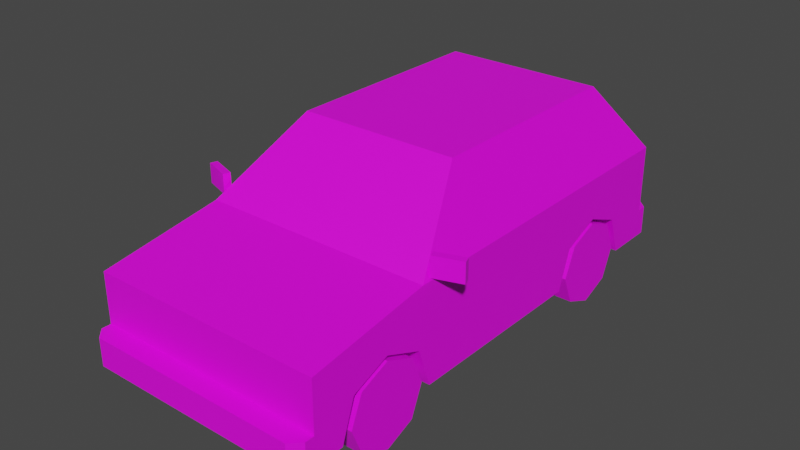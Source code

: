 # Source: Veh_Coupe_02_Red.blend  (saved by Blender 2.90.8; exported with 4.5.12 LTS)
import bpy
from mathutils import Matrix  # noqa: F401  (used for matrix-valued properties, if any)

bpy.ops.wm.read_factory_settings(use_empty=True)
scene = bpy.context.scene
scene.name = 'Scene'

# ---- collections
col_collection = bpy.data.collections.new('Collection'); scene.collection.children.link(col_collection)

# ---- images (referenced by path relative to the original .blend; pixels are not part of the script)
import os
ASSET_DIR = os.environ.get("B2B_ASSET_DIR", "")  # directory of the original .blend (textures are referenced by path, not embedded)
HERE = os.path.dirname(os.path.abspath(__file__))  # packed textures are extracted next to this script under _unpacked/

def load_image(name, relpath, width, height, colorspace="sRGB"):
    """Load a texture the original file referenced (path relative to the .blend, or extracted next to this script)."""
    p = next((c for c in (os.path.join(HERE, relpath), os.path.join(ASSET_DIR, relpath)) if relpath and os.path.exists(c)), "")
    if p:
        img = bpy.data.images.load(p, check_existing=True)
        img.name = name
    else:  # same state as the original file: an image datablock whose file is absent (Cycles renders it pink)
        img = bpy.data.images.new(name, width, height)
        img.source = "FILE"
        img.filepath = "//" + (relpath or name)
    img.colorspace_settings.name = colorspace
    return img
img_city_vehicles_pallete_png = load_image('city_vehicles_pallete.png', 'city_vehicles_pallete.png', 1024, 1024, 'sRGB')

# ---- materials (node trees are filled in below, after node groups)
mat_material = bpy.data.materials.new('Material')
mat_material.use_transparent_shadow = False

# ---- material node trees
mat_material.use_nodes = True; mat_material.node_tree.nodes.clear()
_N = mat_material.node_tree.nodes; _L = mat_material.node_tree.links
n0 = _N.new('ShaderNodeBsdfPrincipled'); n0.name = 'Principled BSDF'; n0.location = (10, 300)
n0.distribution = 'GGX'
n0.subsurface_method = 'BURLEY'
n0.inputs[3].default_value = 1.45
n0.inputs[27].default_value = (0.0, 0.0, 0.0, 1.0)
n0.inputs[28].default_value = 1.0
n1 = _N.new('ShaderNodeOutputMaterial'); n1.name = 'Material Output'; n1.location = (300, 300)
n2 = _N.new('ShaderNodeTexImage'); n2.name = 'Image Texture'; n2.location = (-333, 80)
n2.image = img_city_vehicles_pallete_png
n2.interpolation = 'Closest'
_L.new(n0.outputs[0], n1.inputs[0])
_L.new(n2.outputs[0], n0.inputs[0])
n1.is_active_output = True

# ---- world
world_world = bpy.data.worlds.new('World'); scene.world = world_world
world_world.use_nodes = True; world_world.node_tree.nodes.clear()
_N = world_world.node_tree.nodes; _L = world_world.node_tree.links
n0 = _N.new('ShaderNodeOutputWorld'); n0.name = 'World Output'; n0.location = (300, 300)
n1 = _N.new('ShaderNodeBackground'); n1.name = 'Background'; n1.location = (10, 300)
n1.inputs[0].default_value = (0.05088, 0.05088, 0.05088, 1.0)
_L.new(n1.outputs[0], n0.inputs[0])
n0.is_active_output = True
world_world.color = (0.05088, 0.05088, 0.05088)
world_world.use_sun_shadow = False
world_world.sun_shadow_jitter_overblur = 0.0

# ---- meshes
me_plane = bpy.data.meshes.new('Plane')
me_plane.from_pydata([(0.2811, 0.1953, 0.2872), (0.2811, 0.3451, 0.3475), (0.2811, 0.495, 0.2872), (0.311, -0.9679, 0.2872), (0.311, -0.8181, 0.3475), (0.311, -0.6683, 0.2872), (0.4594, -1.136, 0.4388), (0.4594, -1.136, 0.1325), (0.4463, 0.5235, 0.5382), (0.4594, 0.7118, 0.1325), (0.4463, -0.5819, 0.5373), (0.3307, -0.3204, 0.7563), (0.3307, 0.366, 0.7564), (0.4463, 0.03439, 0.5377), (0.3307, 0.03992, 0.7563), (0.4594, -1.136, 0.2413), (0.4594, -0.6683, 0.2872), (0.4594, -0.9679, 0.2872), (0.4594, -0.8181, 0.3475), (0.4594, -1.021, 0.1325), (0.311, -1.021, 0.1325), (0.4594, -0.615, 0.1325), (0.311, -0.615, 0.1325), (0.311, -0.8181, 0.1325), (0.4594, 0.495, 0.2872), (0.4594, 0.1953, 0.2872), (0.4594, 0.3451, 0.3475), (0.2811, 0.142, 0.1325), (0.4594, 0.142, 0.1325), (0.2811, 0.5483, 0.1325), (0.4594, 0.5483, 0.1325), (0.2811, 0.3451, 0.1325), (0.3093, -1.136, 0.3778), (0.3621, -1.136, 0.4135), (0.4198, -1.136, 0.3778), (0.4185, -1.136, 0.329), (0.3621, -1.136, 0.294), (0.3093, -1.136, 0.329), (0.1283, -1.136, 0.4135), (0.02867, -1.136, 0.3589), (0.4202, -1.212, 0.2413), (0.4594, -1.173, 0.2413), (0.4594, -1.173, 0.1325), (0.4202, -1.212, 0.1325), (0.06195, -1.212, 0.2206), (0.06195, -1.212, 0.1539), (0.2975, -0.3531, 0.7631), (0.4204, -0.6308, 0.5305), (0.3307, 0.09594, 0.7564), (0.4463, 0.0904, 0.5378), (0.3976, 0.6691, 0.5726), (0.2992, 0.5349, 0.7584), (0.4594, 0.06177, 0.513), (0.3176, 0.06855, 0.7811), (0.3176, -0.3316, 0.7811), (0.4594, -0.6522, 0.5125), (0.4594, 0.7118, 0.5135), (0.3176, 0.5185, 0.7811), (0.4594, 0.7118, 0.2454), (0.4145, 0.794, 0.1325), (0.4594, 0.7491, 0.1325), (0.4594, 0.7491, 0.2454), (0.4145, 0.794, 0.2454), (0.07335, 0.7118, 0.4466), (0.07335, 0.7118, 0.366), (0.4594, 0.7118, 0.352), (0.4594, 0.7118, 0.4577), (0.3809, 0.7118, 0.4577), (0.3343, 0.7118, 0.4056), (0.3343, 0.7118, 0.352), (0.4594, 0.7118, 0.3744), (0.3343, 0.7118, 0.3744), (-0.2811, 0.1953, 0.2872), (-0.2811, 0.3451, 0.3475), (-0.2811, 0.495, 0.2872), (-0.311, -0.9679, 0.2872), (-0.311, -0.8181, 0.3475), (-0.311, -0.6683, 0.2872), (-0.4594, -1.136, 0.4388), (-0.4594, -1.136, 0.1325), (-0.4463, 0.5235, 0.5382), (-0.4594, 0.7118, 0.1325), (-0.4463, -0.5819, 0.5373), (-0.3307, -0.3204, 0.7563), (-0.3307, 0.366, 0.7564), (0.0, -1.136, 0.4388), (0.0, -1.136, 0.1325), (0.0, 0.7118, 0.5135), (0.0, 0.7118, 0.1325), (0.0, -0.6522, 0.5125), (0.0, -0.3316, 0.7811), (0.0, 0.5185, 0.7811), (-0.4463, 0.03439, 0.5377), (-0.3307, 0.03992, 0.7563), (0.0, -1.136, 0.2413), (-0.4594, -1.136, 0.2413), (-0.4594, -0.6683, 0.2872), (-0.4594, -0.9679, 0.2872), (-0.4594, -0.8181, 0.3475), (-0.4594, -1.021, 0.1325), (-0.311, -1.021, 0.1325), (-0.4594, -0.615, 0.1325), (-0.311, -0.615, 0.1325), (-0.311, -0.8181, 0.1325), (-0.4594, 0.495, 0.2872), (-0.4594, 0.1953, 0.2872), (-0.4594, 0.3451, 0.3475), (-0.2811, 0.142, 0.1325), (-0.4594, 0.142, 0.1325), (-0.2811, 0.5483, 0.1325), (-0.4594, 0.5483, 0.1325), (-0.2811, 0.3451, 0.1325), (0.0, -1.212, 0.2413), (0.0, -1.212, 0.1325), (-0.3093, -1.136, 0.3778), (-0.3621, -1.136, 0.4135), (-0.4198, -1.136, 0.3778), (-0.4185, -1.136, 0.329), (-0.3621, -1.136, 0.294), (-0.3093, -1.136, 0.329), (0.0, -1.136, 0.294), (0.0, -1.136, 0.4135), (-0.1283, -1.136, 0.4135), (0.0, -1.136, 0.39), (0.0, -1.136, 0.3278), (-0.02867, -1.136, 0.3589), (-0.4202, -1.212, 0.2413), (-0.4594, -1.173, 0.2413), (-0.4594, -1.173, 0.1325), (-0.4202, -1.212, 0.1325), (-1.953e-10, -1.212, 0.2206), (-1.953e-10, -1.212, 0.1539), (-0.06195, -1.212, 0.2206), (-0.06195, -1.212, 0.1539), (-0.2975, -0.3531, 0.7631), (-0.4204, -0.6308, 0.5305), (-0.3307, 0.09594, 0.7564), (-0.4463, 0.0904, 0.5378), (-0.3976, 0.6691, 0.5726), (-0.2992, 0.5349, 0.7584), (-0.4594, 0.06177, 0.513), (-0.3176, 0.06855, 0.7811), (-0.3176, -0.3316, 0.7811), (-0.4594, -0.6522, 0.5125), (0.0, -0.3531, 0.7631), (0.0, -0.6308, 0.5305), (-0.4594, 0.7118, 0.5135), (-0.3176, 0.5185, 0.7811), (0.0, 0.7118, 0.2454), (0.0, 0.6691, 0.5726), (0.0, 0.5349, 0.7584), (-0.4594, 0.7118, 0.2454), (0.0, 0.794, 0.1325), (0.0, 0.794, 0.2454), (-0.4145, 0.794, 0.1325), (-0.4594, 0.7491, 0.1325), (-0.4594, 0.7491, 0.2454), (-0.4145, 0.794, 0.2454), (0.0, 0.7118, 0.366), (0.0, 0.7118, 0.4466), (-0.07335, 0.7118, 0.4466), (-0.07335, 0.7118, 0.366), (-0.4594, 0.7118, 0.352), (-0.4594, 0.7118, 0.4577), (-0.4089, 0.7118, 0.4577), (-0.3568, 0.7118, 0.4056), (-0.3568, 0.7118, 0.352), (-0.4594, 0.7118, 0.3744), (-0.3568, 0.7118, 0.3744), (0.456, -0.6155, 0.5215), (0.456, -0.6155, 0.5987), (0.4469, -0.5884, 0.5215), (0.4469, -0.5884, 0.5987), (0.562, -0.5797, 0.5215), (0.562, -0.5797, 0.5987), (0.5528, -0.5527, 0.5215), (0.5528, -0.5527, 0.5987), (-0.456, -0.6155, 0.5215), (-0.456, -0.6155, 0.5987), (-0.4469, -0.5884, 0.5215), (-0.4469, -0.5884, 0.5987), (-0.562, -0.5797, 0.5215), (-0.562, -0.5797, 0.5987), (-0.5528, -0.5527, 0.5215), (-0.5528, -0.5527, 0.5987)], [], [(0, 1, 26, 25), (1, 2, 24, 26), (2, 29, 30, 24), (3, 4, 18, 17), (4, 5, 16, 18), (5, 22, 21, 16), (6, 55, 89, 85), (47, 46, 144, 145), (51, 50, 149, 150), (54, 53, 57, 91, 90), (9, 30, 29, 31, 27, 28, 21, 22, 23, 20, 19, 7, 86, 88), (56, 66, 67, 68, 71, 69, 65, 58, 148, 158, 64, 63, 159, 87), (10, 13, 14, 11), (48, 49, 8, 12), (7, 19, 17, 18, 16, 21, 28, 25, 26, 24, 30, 9, 58, 65, 70, 66, 56, 52, 55, 6, 15), (94, 15, 6, 34, 35, 36, 120), (23, 3, 20), (23, 4, 3), (23, 5, 4), (20, 3, 17, 19), (22, 5, 23), (31, 0, 27), (31, 1, 0), (31, 2, 1), (27, 0, 25, 28), (29, 2, 31), (15, 94, 112, 40, 41), (86, 7, 42, 43, 113), (43, 40, 112, 130, 44, 45, 131, 113), (85, 38, 33, 34, 6), (33, 32, 37, 36, 35, 34), (120, 36, 37, 32, 38, 121, 123, 39, 124), (121, 38, 85), (33, 38, 32), (124, 39, 123), (40, 43, 42, 41), (7, 15, 41, 42), (131, 45, 44, 130), (10, 11, 54, 55), (11, 14, 53, 54), (13, 10, 55, 52), (14, 13, 52, 53), (12, 8, 56, 57), (8, 49, 52, 56), (48, 12, 57, 53), (49, 48, 53, 52), (46, 47, 55, 54), (47, 145, 89, 55), (144, 46, 54, 90), (50, 51, 57, 56), (58, 9, 60, 61), (51, 150, 91, 57), (149, 50, 56, 87), (153, 62, 59, 152), (148, 58, 61, 62, 153), (59, 62, 61, 60), (9, 88, 152, 59, 60), (159, 63, 64, 158), (65, 69, 71, 70), (70, 71, 68, 67, 66), (72, 105, 106, 73), (73, 106, 104, 74), (74, 104, 110, 109), (75, 97, 98, 76), (76, 98, 96, 77), (77, 96, 101, 102), (78, 85, 89, 143), (135, 145, 144, 134), (139, 150, 149, 138), (142, 90, 91, 147, 141), (81, 88, 86, 79, 99, 100, 103, 102, 101, 108, 107, 111, 109, 110), (146, 87, 159, 160, 161, 158, 148, 151, 162, 166, 168, 165, 164, 163), (82, 83, 93, 92), (136, 84, 80, 137), (79, 95, 78, 143, 140, 146, 163, 167, 162, 151, 81, 110, 104, 106, 105, 108, 101, 96, 98, 97, 99), (94, 120, 118, 117, 116, 78, 95), (103, 100, 75), (103, 75, 76), (103, 76, 77), (100, 99, 97, 75), (102, 103, 77), (111, 107, 72), (111, 72, 73), (111, 73, 74), (107, 108, 105, 72), (109, 111, 74), (95, 127, 126, 112, 94), (86, 113, 129, 128, 79), (129, 113, 131, 133, 132, 130, 112, 126), (85, 78, 116, 115, 122), (115, 116, 117, 118, 119, 114), (120, 124, 125, 123, 121, 122, 114, 119, 118), (121, 85, 122), (115, 114, 122), (124, 123, 125), (126, 127, 128, 129), (79, 128, 127, 95), (131, 130, 132, 133), (82, 143, 142, 83), (83, 142, 141, 93), (92, 140, 143, 82), (93, 141, 140, 92), (84, 147, 146, 80), (80, 146, 140, 137), (136, 141, 147, 84), (137, 140, 141, 136), (134, 142, 143, 135), (135, 143, 89, 145), (144, 90, 142, 134), (138, 146, 147, 139), (151, 156, 155, 81), (139, 147, 91, 150), (149, 87, 146, 138), (153, 152, 154, 157), (148, 153, 157, 156, 151), (154, 155, 156, 157), (81, 155, 154, 152, 88), (159, 158, 161, 160), (162, 167, 168, 166), (167, 163, 164, 165, 168), (169, 170, 172, 171), (171, 172, 176, 175), (175, 176, 174, 173), (173, 174, 170, 169), (171, 175, 173, 169), (176, 172, 170, 174), (177, 179, 180, 178), (179, 183, 184, 180), (183, 181, 182, 184), (181, 177, 178, 182), (179, 177, 181, 183), (184, 182, 178, 180)])
_uv = me_plane.uv_layers.new(name='UVMap')
_uv.uv.foreach_set('vector', [0.2185, 0.04626, 0.2185, 0.0455, 0.2194, 0.0455, 0.2194, 0.04626, 0.2185, 0.0455, 0.2185, 0.04474, 0.2194, 0.04474, 0.2194, 0.0455, 0.2159, 0.045, 0.2166, 0.045, 0.2166, 0.04591, 0.2159, 0.04591, 0.2208, 0.04474, 0.2208, 0.0455, 0.2201, 0.0455, 0.2201, 0.04474, 0.2208, 0.0455, 0.2208, 0.04626, 0.2201, 0.04626, 0.2201, 0.0455, 0.2185, 0.04706, 0.2185, 0.04626, 0.2192, 0.04626, 0.2192, 0.04706, 0.2413, 0.884, 0.2413, 0.8791, 0.2456, 0.8791, 0.2456, 0.884, 0.1123, 0.05237, 0.1131, 0.05046, 0.115, 0.05046, 0.115, 0.05237, 0.1122, 0.05689, 0.1134, 0.05623, 0.1134, 0.05892, 0.1122, 0.05892, 0.2426, 0.8759, 0.2426, 0.8719, 0.2426, 0.8674, 0.2456, 0.8674, 0.2456, 0.8759, 0.211, 0.06173, 0.211, 0.05903, 0.2138, 0.05903, 0.2138, 0.05567, 0.2138, 0.05231, 0.211, 0.05231, 0.211, 0.0398, 0.2134, 0.0398, 0.2134, 0.03644, 0.2134, 0.03308, 0.211, 0.03308, 0.211, 0.03119, 0.2182, 0.03119, 0.2182, 0.06173, 0.2437, 0.884, 0.2443, 0.884, 0.2443, 0.8847, 0.2447, 0.8852, 0.245, 0.8852, 0.2453, 0.8852, 0.2453, 0.884, 0.2463, 0.884, 0.2463, 0.8885, 0.2451, 0.8885, 0.2451, 0.8878, 0.2444, 0.8878, 0.2444, 0.8885, 0.2437, 0.8885, 0.1248, 0.05358, 0.1248, 0.04939, 0.1263, 0.04935, 0.1263, 0.0518, 0.1263, 0.04897, 0.1248, 0.04901, 0.1248, 0.04607, 0.1263, 0.04714, 0.2562, 0.8862, 0.2562, 0.8851, 0.2577, 0.8845, 0.2582, 0.883, 0.2577, 0.8815, 0.2562, 0.881, 0.2562, 0.8734, 0.2577, 0.8729, 0.2582, 0.8714, 0.2577, 0.8699, 0.2562, 0.8694, 0.2562, 0.8678, 0.2573, 0.8678, 0.2583, 0.8678, 0.2585, 0.8678, 0.2593, 0.8678, 0.2598, 0.8678, 0.2598, 0.8742, 0.2598, 0.8814, 0.2591, 0.8862, 0.2572, 0.8862, 0.2481, 0.8885, 0.2481, 0.8931, 0.2463, 0.8931, 0.2468, 0.8927, 0.2473, 0.8927, 0.2476, 0.8922, 0.2476, 0.8885, 0.2225, 0.0427, 0.2217, 0.04194, 0.2225, 0.04167, 0.2225, 0.0427, 0.2214, 0.0427, 0.2217, 0.04194, 0.2225, 0.0427, 0.2217, 0.04346, 0.2214, 0.0427, 0.2166, 0.04591, 0.2166, 0.04671, 0.2159, 0.04671, 0.2159, 0.04591, 0.2225, 0.04373, 0.2217, 0.04346, 0.2225, 0.0427, 0.2117, 0.04466, 0.2109, 0.0439, 0.2117, 0.04363, 0.2117, 0.04466, 0.2106, 0.04466, 0.2109, 0.0439, 0.2117, 0.04466, 0.2109, 0.04542, 0.2106, 0.04466, 0.2143, 0.04591, 0.2136, 0.04591, 0.2136, 0.045, 0.2143, 0.045, 0.2117, 0.04569, 0.2109, 0.04542, 0.2117, 0.04466, 0.2595, 0.8866, 0.2595, 0.8912, 0.2588, 0.8912, 0.2588, 0.887, 0.2591, 0.8866, 0.2182, 0.03119, 0.211, 0.03119, 0.211, 0.03058, 0.2117, 0.02993, 0.2182, 0.02993, 0.25, 0.887, 0.251, 0.887, 0.251, 0.8912, 0.2508, 0.8912, 0.2508, 0.8904, 0.2502, 0.8904, 0.2502, 0.8912, 0.25, 0.8912, 0.2463, 0.8885, 0.2465, 0.8898, 0.2465, 0.8922, 0.2468, 0.8927, 0.2463, 0.8931, 0.9782, 0.514, 0.9795, 0.512, 0.9813, 0.512, 0.9826, 0.514, 0.9813, 0.5162, 0.9795, 0.5162, 0.1198, 0.03734, 0.1198, 0.05482, 0.1182, 0.05227, 0.116, 0.05227, 0.1144, 0.04354, 0.1144, 0.03734, 0.1155, 0.03734, 0.1169, 0.03873, 0.1183, 0.03734, 0.2465, 0.8885, 0.2465, 0.8898, 0.2463, 0.8885, 0.1144, 0.05482, 0.1144, 0.04354, 0.116, 0.05227, 0.8255, 0.1037, 0.8157, 0.1133, 0.8058, 0.1037, 0.251, 0.887, 0.25, 0.887, 0.25, 0.8866, 0.251, 0.8866, 0.2562, 0.8862, 0.2572, 0.8862, 0.2572, 0.8866, 0.2562, 0.8866, 0.5157, 0.05252, 0.5157, 0.04157, 0.5247, 0.04157, 0.5247, 0.05252, 0.26, 0.8807, 0.2622, 0.8781, 0.2624, 0.8782, 0.2598, 0.8814, 0.2622, 0.8781, 0.2622, 0.8745, 0.2624, 0.8742, 0.2624, 0.8782, 0.26, 0.8745, 0.26, 0.8807, 0.2598, 0.8814, 0.2598, 0.8742, 0.2622, 0.8745, 0.26, 0.8745, 0.2598, 0.8742, 0.2624, 0.8742, 0.2622, 0.8712, 0.26, 0.8696, 0.2598, 0.8678, 0.2624, 0.8697, 0.26, 0.8696, 0.26, 0.874, 0.2598, 0.8742, 0.2598, 0.8678, 0.2622, 0.8739, 0.2622, 0.8712, 0.2624, 0.8697, 0.2624, 0.8742, 0.26, 0.874, 0.2622, 0.8739, 0.2624, 0.8742, 0.2598, 0.8742, 0.2428, 0.8761, 0.2417, 0.8789, 0.2413, 0.8791, 0.2426, 0.8759, 0.2417, 0.8789, 0.2456, 0.8789, 0.2456, 0.8791, 0.2413, 0.8791, 0.2456, 0.8761, 0.2428, 0.8761, 0.2426, 0.8759, 0.2456, 0.8759, 0.2432, 0.8846, 0.2415, 0.8856, 0.2413, 0.8854, 0.2437, 0.884, 0.2573, 0.8678, 0.2562, 0.8678, 0.2562, 0.8674, 0.2573, 0.8674, 0.2415, 0.8856, 0.2415, 0.8885, 0.2413, 0.8885, 0.2413, 0.8854, 0.2432, 0.8885, 0.2432, 0.8846, 0.2437, 0.884, 0.2437, 0.8885, 0.2481, 0.8885, 0.2481, 0.8844, 0.2492, 0.8844, 0.2492, 0.8885, 0.25, 0.8885, 0.25, 0.8931, 0.2496, 0.8931, 0.2492, 0.8927, 0.2492, 0.8885, 0.2492, 0.8844, 0.2481, 0.8844, 0.2481, 0.884, 0.2492, 0.884, 0.211, 0.06173, 0.2182, 0.06173, 0.2182, 0.06309, 0.2117, 0.06309, 0.211, 0.06235, 0.5121, 0.04906, 0.5121, 0.04195, 0.5195, 0.04195, 0.5195, 0.04906, 0.8816, 0.548, 0.8816, 0.5542, 0.8805, 0.5542, 0.8805, 0.548, 0.9213, 0.5495, 0.9213, 0.5572, 0.9195, 0.5572, 0.9165, 0.5543, 0.9165, 0.5495, 0.2135, 0.04515, 0.2127, 0.04515, 0.2127, 0.04439, 0.2135, 0.04439, 0.2135, 0.04439, 0.2127, 0.04439, 0.2127, 0.04363, 0.2135, 0.04363, 0.2159, 0.045, 0.2159, 0.04591, 0.2151, 0.04591, 0.2151, 0.045, 0.2201, 0.04626, 0.2194, 0.04626, 0.2194, 0.0455, 0.2201, 0.0455, 0.2201, 0.0455, 0.2194, 0.0455, 0.2194, 0.04474, 0.2201, 0.04474, 0.2166, 0.04618, 0.2173, 0.04618, 0.2173, 0.04697, 0.2166, 0.04697, 0.25, 0.884, 0.2456, 0.884, 0.2456, 0.8791, 0.25, 0.8791, 0.1177, 0.05237, 0.115, 0.05237, 0.115, 0.05046, 0.117, 0.05046, 0.1122, 0.06095, 0.1122, 0.05892, 0.1134, 0.05892, 0.1134, 0.06162, 0.2486, 0.8759, 0.2456, 0.8759, 0.2456, 0.8674, 0.2486, 0.8674, 0.2486, 0.8719, 0.2254, 0.06173, 0.2182, 0.06173, 0.2182, 0.03119, 0.2254, 0.03119, 0.2254, 0.03308, 0.2231, 0.03308, 0.2231, 0.03644, 0.2231, 0.0398, 0.2254, 0.0398, 0.2254, 0.05231, 0.2226, 0.05231, 0.2226, 0.05567, 0.2226, 0.05903, 0.2254, 0.05903, 0.2437, 0.8931, 0.2437, 0.8885, 0.2444, 0.8885, 0.2444, 0.8893, 0.2451, 0.8893, 0.2451, 0.8885, 0.2463, 0.8885, 0.2463, 0.8931, 0.2453, 0.8931, 0.2453, 0.8921, 0.245, 0.8921, 0.2447, 0.8921, 0.2443, 0.8926, 0.2443, 0.8931, 0.1196, 0.05358, 0.1182, 0.0518, 0.1182, 0.04935, 0.1196, 0.04939, 0.1182, 0.04897, 0.1182, 0.04714, 0.1196, 0.04607, 0.1196, 0.04901, 0.2562, 0.8862, 0.2552, 0.8862, 0.2533, 0.8862, 0.2526, 0.8814, 0.2526, 0.8742, 0.2526, 0.8678, 0.2532, 0.8678, 0.2539, 0.8678, 0.2541, 0.8678, 0.2552, 0.8678, 0.2562, 0.8678, 0.2562, 0.8694, 0.2548, 0.8699, 0.2542, 0.8714, 0.2548, 0.8729, 0.2562, 0.8734, 0.2562, 0.881, 0.2548, 0.8815, 0.2542, 0.883, 0.2548, 0.8845, 0.2562, 0.8851, 0.2481, 0.8885, 0.2476, 0.8885, 0.2476, 0.8849, 0.2473, 0.8844, 0.2468, 0.8843, 0.2463, 0.884, 0.2481, 0.884, 0.2225, 0.04476, 0.2225, 0.04579, 0.2217, 0.04552, 0.2225, 0.04476, 0.2217, 0.04552, 0.2214, 0.04476, 0.2225, 0.04476, 0.2214, 0.04476, 0.2217, 0.044, 0.2158, 0.04671, 0.2151, 0.04671, 0.2151, 0.04591, 0.2158, 0.04591, 0.2225, 0.04373, 0.2225, 0.04476, 0.2217, 0.044, 0.2127, 0.04466, 0.2127, 0.04569, 0.2119, 0.04542, 0.2127, 0.04466, 0.2119, 0.04542, 0.2117, 0.04466, 0.2127, 0.04466, 0.2117, 0.04466, 0.2119, 0.0439, 0.2151, 0.045, 0.2151, 0.04591, 0.2143, 0.04591, 0.2143, 0.045, 0.2127, 0.04363, 0.2127, 0.04466, 0.2119, 0.0439, 0.2595, 0.8957, 0.2591, 0.8957, 0.2588, 0.8953, 0.2588, 0.8912, 0.2595, 0.8912, 0.2182, 0.03119, 0.2182, 0.02993, 0.2248, 0.02993, 0.2254, 0.03058, 0.2254, 0.03119, 0.25, 0.8953, 0.25, 0.8912, 0.2502, 0.8912, 0.2502, 0.8919, 0.2508, 0.8919, 0.2508, 0.8912, 0.251, 0.8912, 0.251, 0.8953, 0.2463, 0.8885, 0.2463, 0.884, 0.2468, 0.8843, 0.2465, 0.8849, 0.2465, 0.8873, 0.9782, 0.4864, 0.9795, 0.4842, 0.9813, 0.4843, 0.9826, 0.4864, 0.9813, 0.4884, 0.9795, 0.4884, 0.1198, 0.03734, 0.1183, 0.03734, 0.1169, 0.03596, 0.1155, 0.03734, 0.1144, 0.03734, 0.1144, 0.03115, 0.116, 0.02242, 0.1182, 0.02242, 0.1198, 0.01987, 0.2465, 0.8885, 0.2463, 0.8885, 0.2465, 0.8873, 0.1144, 0.01987, 0.116, 0.02242, 0.1144, 0.03115, 0.8255, 0.1037, 0.8058, 0.1037, 0.8157, 0.09416, 0.251, 0.8953, 0.251, 0.8957, 0.25, 0.8957, 0.25, 0.8953, 0.2562, 0.8862, 0.2562, 0.8866, 0.2552, 0.8866, 0.2552, 0.8862, 0.5157, 0.05252, 0.5247, 0.05252, 0.5247, 0.06348, 0.5157, 0.06348, 0.2524, 0.8807, 0.2526, 0.8814, 0.25, 0.8782, 0.2502, 0.8781, 0.2502, 0.8781, 0.25, 0.8782, 0.25, 0.8742, 0.2502, 0.8745, 0.2524, 0.8745, 0.2526, 0.8742, 0.2526, 0.8814, 0.2524, 0.8807, 0.2502, 0.8745, 0.25, 0.8742, 0.2526, 0.8742, 0.2524, 0.8745, 0.2502, 0.8712, 0.25, 0.8697, 0.2526, 0.8678, 0.2524, 0.8696, 0.2524, 0.8696, 0.2526, 0.8678, 0.2526, 0.8742, 0.2524, 0.874, 0.2502, 0.8739, 0.25, 0.8742, 0.25, 0.8697, 0.2502, 0.8712, 0.2524, 0.874, 0.2526, 0.8742, 0.25, 0.8742, 0.2502, 0.8739, 0.2485, 0.8761, 0.2486, 0.8759, 0.25, 0.8791, 0.2496, 0.8789, 0.2496, 0.8789, 0.25, 0.8791, 0.2456, 0.8791, 0.2456, 0.8789, 0.2456, 0.8761, 0.2456, 0.8759, 0.2486, 0.8759, 0.2485, 0.8761, 0.2432, 0.8925, 0.2437, 0.8931, 0.2413, 0.8917, 0.2415, 0.8915, 0.2552, 0.8678, 0.2552, 0.8674, 0.2562, 0.8674, 0.2562, 0.8678, 0.2415, 0.8915, 0.2413, 0.8917, 0.2413, 0.8885, 0.2415, 0.8885, 0.2432, 0.8885, 0.2437, 0.8885, 0.2437, 0.8931, 0.2432, 0.8925, 0.2481, 0.8885, 0.2492, 0.8885, 0.2492, 0.8927, 0.2481, 0.8927, 0.25, 0.8885, 0.2492, 0.8885, 0.2492, 0.8844, 0.2496, 0.884, 0.25, 0.884, 0.2492, 0.8927, 0.2492, 0.8931, 0.2481, 0.8931, 0.2481, 0.8927, 0.2254, 0.06173, 0.2254, 0.06235, 0.2247, 0.06309, 0.2182, 0.06309, 0.2182, 0.06173, 0.5121, 0.04906, 0.5195, 0.04906, 0.5195, 0.05617, 0.5121, 0.05617, 0.8816, 0.5931, 0.8805, 0.5931, 0.8805, 0.588, 0.8816, 0.588, 0.9213, 0.6056, 0.9165, 0.6056, 0.9165, 0.6025, 0.9195, 0.5993, 0.9213, 0.5993, 0.1526, 0.0319, 0.1559, 0.0319, 0.1559, 0.03525, 0.1526, 0.03525, 0.9425, 0.4979, 0.9458, 0.4979, 0.9458, 0.5012, 0.9425, 0.5012, 0.1526, 0.0386, 0.1559, 0.0386, 0.1559, 0.04196, 0.1526, 0.04196, 0.1526, 0.04196, 0.1559, 0.04196, 0.1559, 0.04531, 0.1526, 0.04531, 0.1492, 0.0386, 0.1526, 0.0386, 0.1526, 0.04196, 0.1492, 0.04196, 0.1559, 0.0386, 0.1593, 0.0386, 0.1593, 0.04196, 0.1559, 0.04196, 0.1526, 0.0319, 0.1526, 0.03525, 0.1559, 0.03525, 0.1559, 0.0319, 0.9425, 0.4979, 0.9425, 0.5012, 0.9458, 0.5012, 0.9458, 0.4979, 0.1526, 0.0386, 0.1526, 0.04196, 0.1559, 0.04196, 0.1559, 0.0386, 0.1526, 0.04196, 0.1526, 0.04531, 0.1559, 0.04531, 0.1559, 0.04196, 0.1492, 0.0386, 0.1492, 0.04196, 0.1526, 0.04196, 0.1526, 0.0386, 0.1559, 0.0386, 0.1559, 0.04196, 0.1593, 0.04196, 0.1593, 0.0386])
me_plane.materials.append(mat_material)
me_plane.use_remesh_fix_poles = True
me_plane.use_remesh_preserve_attributes = False
me_plane.use_mirror_vertex_groups = False
me_plane.update()
me_plane_001 = bpy.data.meshes.new('Plane.001')
me_plane_001.from_pydata([(0.3421, -0.8181, 0.1648), (0.4594, -0.8181, 0.1648), (0.3421, -0.6544, 0.1648), (0.4594, -0.6544, 0.1648), (0.3421, -0.7023, 0.049), (0.4594, -0.7023, 0.049), (0.3421, -0.8181, 0.001052), (0.4594, -0.8181, 0.001052), (0.3421, -0.9338, 0.049), (0.4594, -0.9338, 0.049), (0.3421, -0.9818, 0.1648), (0.4594, -0.9818, 0.1648), (0.3421, -0.9338, 0.2805), (0.4594, -0.9338, 0.2805), (0.3421, -0.8181, 0.3285), (0.4594, -0.8181, 0.3285), (0.3421, -0.7023, 0.2805), (0.4594, -0.7023, 0.2805), (0.4594, -0.7427, 0.0894), (0.4594, -0.7115, 0.1648), (0.4594, -0.8181, 0.05819), (0.4594, -0.8934, 0.0894), (0.4594, -0.9247, 0.1648), (0.4594, -0.8934, 0.2401), (0.4594, -0.8181, 0.2713), (0.4594, -0.7427, 0.2401)], [], [(0, 2, 4), (1, 18, 19), (2, 3, 5, 4), (0, 4, 6), (1, 20, 18), (4, 5, 7, 6), (0, 6, 8), (1, 21, 20), (6, 7, 9, 8), (0, 8, 10), (1, 22, 21), (8, 9, 11, 10), (0, 10, 12), (1, 23, 22), (10, 11, 13, 12), (0, 12, 14), (1, 24, 23), (12, 13, 15, 14), (0, 14, 16), (1, 25, 24), (14, 15, 17, 16), (0, 16, 2), (1, 19, 25), (16, 17, 3, 2), (19, 18, 5, 3), (18, 20, 7, 5), (20, 21, 9, 7), (21, 22, 11, 9), (22, 23, 13, 11), (23, 24, 15, 13), (24, 25, 17, 15), (25, 19, 3, 17)])
_uv = me_plane_001.uv_layers.new(name='UVMap')
_uv.uv.foreach_set('vector', [0.1204, 0.04542, 0.12, 0.04644, 0.1194, 0.04585, 0.2446, 0.03861, 0.244, 0.03833, 0.2444, 0.03794, 0.1146, 0.05084, 0.1138, 0.05084, 0.1138, 0.05004, 0.1146, 0.05004, 0.1204, 0.04542, 0.1194, 0.04585, 0.1194, 0.045, 0.2446, 0.03861, 0.244, 0.03888, 0.244, 0.03833, 0.1183, 0.0504, 0.1176, 0.0504, 0.1176, 0.04962, 0.1183, 0.04962, 0.1204, 0.04542, 0.1194, 0.045, 0.12, 0.0444, 0.2446, 0.03861, 0.2444, 0.03927, 0.244, 0.03888, 0.1183, 0.04962, 0.1176, 0.04962, 0.1176, 0.04884, 0.1183, 0.04884, 0.1204, 0.04542, 0.12, 0.0444, 0.1208, 0.0444, 0.2446, 0.03861, 0.2449, 0.03927, 0.2444, 0.03927, 0.1259, 0.04752, 0.1251, 0.04752, 0.1251, 0.04673, 0.1259, 0.04673, 0.1204, 0.04542, 0.1208, 0.0444, 0.1213, 0.045, 0.2446, 0.03861, 0.2453, 0.03888, 0.2449, 0.03927, 0.1259, 0.04673, 0.1251, 0.04673, 0.1251, 0.04596, 0.1259, 0.04596, 0.1204, 0.04542, 0.1213, 0.045, 0.1213, 0.04584, 0.2446, 0.03861, 0.2453, 0.03833, 0.2453, 0.03888, 0.1096, 0.05132, 0.1089, 0.05132, 0.1089, 0.05053, 0.1096, 0.05053, 0.1204, 0.04542, 0.1213, 0.04584, 0.1208, 0.04644, 0.2446, 0.03861, 0.2449, 0.03794, 0.2453, 0.03833, 0.1096, 0.05053, 0.1089, 0.05053, 0.1089, 0.04975, 0.1096, 0.04975, 0.1204, 0.04542, 0.1208, 0.04644, 0.12, 0.04644, 0.2446, 0.03861, 0.2444, 0.03794, 0.2449, 0.03794, 0.1146, 0.0516, 0.1138, 0.0516, 0.1138, 0.05084, 0.1146, 0.05084, 0.1115, 0.04532, 0.1111, 0.04571, 0.1108, 0.04556, 0.1114, 0.04497, 0.1111, 0.04571, 0.1111, 0.04626, 0.1108, 0.04641, 0.1108, 0.04556, 0.1111, 0.04626, 0.1115, 0.04665, 0.1114, 0.04701, 0.1108, 0.04641, 0.1115, 0.04665, 0.112, 0.04665, 0.1122, 0.04701, 0.1114, 0.04701, 0.112, 0.04665, 0.1124, 0.04627, 0.1127, 0.04641, 0.1122, 0.04701, 0.1124, 0.04627, 0.1124, 0.04572, 0.1127, 0.04557, 0.1127, 0.04641, 0.1124, 0.04572, 0.112, 0.04533, 0.1122, 0.04497, 0.1127, 0.04557, 0.112, 0.04533, 0.1115, 0.04532, 0.1114, 0.04497, 0.1122, 0.04497])
me_plane_001.materials.append(mat_material)
me_plane_001.use_remesh_fix_poles = True
me_plane_001.use_remesh_preserve_attributes = False
me_plane_001.use_mirror_vertex_groups = False
me_plane_001.update()
me_plane_002 = bpy.data.meshes.new('Plane.002')
me_plane_002.from_pydata([(0.3421, 0.3451, 0.1648), (0.4594, 0.3451, 0.1648), (0.3421, 0.5088, 0.1648), (0.4594, 0.5088, 0.1648), (0.3421, 0.4609, 0.049), (0.4594, 0.4609, 0.049), (0.3421, 0.3451, 0.001052), (0.4594, 0.3451, 0.001052), (0.3421, 0.2294, 0.049), (0.4594, 0.2294, 0.049), (0.3421, 0.1814, 0.1648), (0.4594, 0.1814, 0.1648), (0.3421, 0.2294, 0.2805), (0.4594, 0.2294, 0.2805), (0.3421, 0.3451, 0.3285), (0.4594, 0.3451, 0.3285), (0.3421, 0.4609, 0.2805), (0.4594, 0.4609, 0.2805), (0.4594, 0.4205, 0.0894), (0.4594, 0.4517, 0.1648), (0.4594, 0.3451, 0.05819), (0.4594, 0.2698, 0.0894), (0.4594, 0.2386, 0.1648), (0.4594, 0.2698, 0.2401), (0.4594, 0.3451, 0.2713), (0.4594, 0.4205, 0.2401)], [], [(0, 2, 4), (1, 18, 19), (2, 3, 5, 4), (0, 4, 6), (1, 20, 18), (4, 5, 7, 6), (0, 6, 8), (1, 21, 20), (6, 7, 9, 8), (0, 8, 10), (1, 22, 21), (8, 9, 11, 10), (0, 10, 12), (1, 23, 22), (10, 11, 13, 12), (0, 12, 14), (1, 24, 23), (12, 13, 15, 14), (0, 14, 16), (1, 25, 24), (14, 15, 17, 16), (0, 16, 2), (1, 19, 25), (16, 17, 3, 2), (19, 18, 5, 3), (18, 20, 7, 5), (20, 21, 9, 7), (21, 22, 11, 9), (22, 23, 13, 11), (23, 24, 15, 13), (24, 25, 17, 15), (25, 19, 3, 17)])
_uv = me_plane_002.uv_layers.new(name='UVMap')
_uv.uv.foreach_set('vector', [0.1223, 0.04747, 0.1219, 0.04849, 0.1213, 0.04789, 0.2533, 0.04008, 0.2526, 0.03981, 0.253, 0.03942, 0.1233, 0.05065, 0.124, 0.05065, 0.124, 0.05145, 0.1233, 0.05145, 0.1223, 0.04747, 0.1213, 0.04789, 0.1213, 0.04704, 0.2533, 0.04008, 0.2526, 0.04036, 0.2526, 0.03981, 0.1168, 0.04884, 0.1176, 0.04884, 0.1176, 0.04962, 0.1168, 0.04962, 0.1223, 0.04747, 0.1213, 0.04704, 0.1219, 0.04645, 0.2533, 0.04008, 0.253, 0.04075, 0.2526, 0.04036, 0.1168, 0.04962, 0.1176, 0.04962, 0.1176, 0.0504, 0.1168, 0.0504, 0.1223, 0.04747, 0.1219, 0.04645, 0.1227, 0.04644, 0.2533, 0.04008, 0.2535, 0.04075, 0.253, 0.04075, 0.1259, 0.04596, 0.1251, 0.04596, 0.1251, 0.04517, 0.1259, 0.04517, 0.1223, 0.04747, 0.1227, 0.04644, 0.1233, 0.04704, 0.2533, 0.04008, 0.2539, 0.04036, 0.2535, 0.04075, 0.1259, 0.04517, 0.1251, 0.04517, 0.1251, 0.0444, 0.1259, 0.0444, 0.1223, 0.04747, 0.1233, 0.04704, 0.1233, 0.04789, 0.2533, 0.04008, 0.2539, 0.03981, 0.2539, 0.04036, 0.1104, 0.05132, 0.1096, 0.05132, 0.1096, 0.05053, 0.1104, 0.05053, 0.1223, 0.04747, 0.1233, 0.04789, 0.1227, 0.04848, 0.2533, 0.04008, 0.2535, 0.03942, 0.2539, 0.03981, 0.1104, 0.05053, 0.1096, 0.05053, 0.1096, 0.04975, 0.1104, 0.04975, 0.1223, 0.04747, 0.1227, 0.04848, 0.1219, 0.04849, 0.2533, 0.04008, 0.253, 0.03942, 0.2535, 0.03942, 0.1233, 0.04989, 0.124, 0.04989, 0.124, 0.05065, 0.1233, 0.05065, 0.1201, 0.0468, 0.1197, 0.04719, 0.1194, 0.04704, 0.12, 0.04644, 0.1197, 0.04719, 0.1197, 0.04774, 0.1194, 0.04789, 0.1194, 0.04704, 0.1197, 0.04774, 0.1201, 0.04813, 0.12, 0.04848, 0.1194, 0.04789, 0.1201, 0.04813, 0.1206, 0.04813, 0.1208, 0.04849, 0.12, 0.04848, 0.1206, 0.04813, 0.121, 0.04774, 0.1213, 0.04789, 0.1208, 0.04849, 0.121, 0.04774, 0.121, 0.04719, 0.1213, 0.04704, 0.1213, 0.04789, 0.121, 0.04719, 0.1206, 0.0468, 0.1208, 0.04645, 0.1213, 0.04704, 0.1206, 0.0468, 0.1201, 0.0468, 0.12, 0.04644, 0.1208, 0.04645])
me_plane_002.materials.append(mat_material)
me_plane_002.use_remesh_fix_poles = True
me_plane_002.use_remesh_preserve_attributes = False
me_plane_002.use_mirror_vertex_groups = False
me_plane_002.update()
me_plane_003 = bpy.data.meshes.new('Plane.003')
me_plane_003.from_pydata([(-0.3421, -0.8181, 0.1648), (-0.4594, -0.8181, 0.1648), (-0.3421, -0.6544, 0.1648), (-0.4594, -0.6544, 0.1648), (-0.3421, -0.7023, 0.049), (-0.4594, -0.7023, 0.049), (-0.3421, -0.8181, 0.001052), (-0.4594, -0.8181, 0.001052), (-0.3421, -0.9338, 0.049), (-0.4594, -0.9338, 0.049), (-0.3421, -0.9818, 0.1648), (-0.4594, -0.9818, 0.1648), (-0.3421, -0.9338, 0.2805), (-0.4594, -0.9338, 0.2805), (-0.3421, -0.8181, 0.3285), (-0.4594, -0.8181, 0.3285), (-0.3421, -0.7023, 0.2805), (-0.4594, -0.7023, 0.2805), (-0.4594, -0.7427, 0.0894), (-0.4594, -0.7115, 0.1648), (-0.4594, -0.8181, 0.05819), (-0.4594, -0.8934, 0.0894), (-0.4594, -0.9247, 0.1648), (-0.4594, -0.8934, 0.2401), (-0.4594, -0.8181, 0.2713), (-0.4594, -0.7427, 0.2401)], [], [(0, 4, 2), (1, 19, 18), (2, 4, 5, 3), (0, 6, 4), (1, 18, 20), (4, 6, 7, 5), (0, 8, 6), (1, 20, 21), (6, 8, 9, 7), (0, 10, 8), (1, 21, 22), (8, 10, 11, 9), (0, 12, 10), (1, 22, 23), (10, 12, 13, 11), (0, 14, 12), (1, 23, 24), (12, 14, 15, 13), (0, 16, 14), (1, 24, 25), (14, 16, 17, 15), (0, 2, 16), (1, 25, 19), (16, 2, 3, 17), (19, 3, 5, 18), (18, 5, 7, 20), (20, 7, 9, 21), (21, 9, 11, 22), (22, 11, 13, 23), (23, 13, 15, 24), (24, 15, 17, 25), (25, 17, 3, 19)])
_uv = me_plane_003.uv_layers.new(name='UVMap')
_uv.uv.foreach_set('vector', [0.1098, 0.04599, 0.1089, 0.04641, 0.1094, 0.04701, 0.2408, 0.04065, 0.2411, 0.04132, 0.2414, 0.04093, 0.1104, 0.05055, 0.1104, 0.05132, 0.1111, 0.05132, 0.1111, 0.05055, 0.1098, 0.04599, 0.1089, 0.04557, 0.1089, 0.04641, 0.2408, 0.04065, 0.2414, 0.04093, 0.2414, 0.04038, 0.1069, 0.04906, 0.1069, 0.04984, 0.1077, 0.04984, 0.1077, 0.04906, 0.1098, 0.04599, 0.1094, 0.04497, 0.1089, 0.04557, 0.2408, 0.04065, 0.2414, 0.04038, 0.2411, 0.03999, 0.1069, 0.04984, 0.1069, 0.05062, 0.1077, 0.05062, 0.1077, 0.04984, 0.1098, 0.04599, 0.1102, 0.04497, 0.1094, 0.04497, 0.2408, 0.04065, 0.2411, 0.03999, 0.2405, 0.03999, 0.1128, 0.05004, 0.1128, 0.0508, 0.1136, 0.0508, 0.1136, 0.05004, 0.1098, 0.04599, 0.1108, 0.04556, 0.1102, 0.04497, 0.2408, 0.04065, 0.2405, 0.03999, 0.2402, 0.04037, 0.1128, 0.0508, 0.1128, 0.0516, 0.1136, 0.0516, 0.1136, 0.0508, 0.1098, 0.04599, 0.1108, 0.04641, 0.1108, 0.04556, 0.2408, 0.04065, 0.2402, 0.04037, 0.2402, 0.04092, 0.1124, 0.0506, 0.1124, 0.04982, 0.1116, 0.04982, 0.1116, 0.0506, 0.1098, 0.04599, 0.1102, 0.04701, 0.1108, 0.04641, 0.2408, 0.04065, 0.2402, 0.04092, 0.2405, 0.04131, 0.1124, 0.04982, 0.1124, 0.04904, 0.1116, 0.04904, 0.1116, 0.04982, 0.1098, 0.04599, 0.1094, 0.04701, 0.1102, 0.04701, 0.2408, 0.04065, 0.2405, 0.04131, 0.2411, 0.04132, 0.1104, 0.04975, 0.1104, 0.05055, 0.1111, 0.05055, 0.1111, 0.04975, 0.1082, 0.0487, 0.1083, 0.04906, 0.1089, 0.04846, 0.1085, 0.04831, 0.1085, 0.04831, 0.1089, 0.04846, 0.1089, 0.04761, 0.1085, 0.04776, 0.1085, 0.04776, 0.1089, 0.04761, 0.1083, 0.04701, 0.1082, 0.04737, 0.1082, 0.04737, 0.1083, 0.04701, 0.1075, 0.04701, 0.1076, 0.04737, 0.1076, 0.04737, 0.1075, 0.04701, 0.1069, 0.04761, 0.1073, 0.04776, 0.1073, 0.04776, 0.1069, 0.04761, 0.1069, 0.04845, 0.1073, 0.04831, 0.1073, 0.04831, 0.1069, 0.04845, 0.1075, 0.04905, 0.1076, 0.0487, 0.1076, 0.0487, 0.1075, 0.04905, 0.1083, 0.04906, 0.1082, 0.0487])
me_plane_003.materials.append(mat_material)
me_plane_003.use_remesh_fix_poles = True
me_plane_003.use_remesh_preserve_attributes = False
me_plane_003.use_mirror_vertex_groups = False
me_plane_003.update()
me_plane_004 = bpy.data.meshes.new('Plane.004')
me_plane_004.from_pydata([(-0.3421, 0.3451, 0.1648), (-0.4594, 0.3451, 0.1648), (-0.3421, 0.5088, 0.1648), (-0.4594, 0.5088, 0.1648), (-0.3421, 0.4609, 0.049), (-0.4594, 0.4609, 0.049), (-0.3421, 0.3451, 0.001052), (-0.4594, 0.3451, 0.001052), (-0.3421, 0.2294, 0.049), (-0.4594, 0.2294, 0.049), (-0.3421, 0.1814, 0.1648), (-0.4594, 0.1814, 0.1648), (-0.3421, 0.2294, 0.2805), (-0.4594, 0.2294, 0.2805), (-0.3421, 0.3451, 0.3285), (-0.4594, 0.3451, 0.3285), (-0.3421, 0.4609, 0.2805), (-0.4594, 0.4609, 0.2805), (-0.4594, 0.4205, 0.0894), (-0.4594, 0.4517, 0.1648), (-0.4594, 0.3451, 0.05819), (-0.4594, 0.2698, 0.0894), (-0.4594, 0.2386, 0.1648), (-0.4594, 0.2698, 0.2401), (-0.4594, 0.3451, 0.2713), (-0.4594, 0.4205, 0.2401)], [], [(0, 4, 2), (1, 19, 18), (2, 4, 5, 3), (0, 6, 4), (1, 18, 20), (4, 6, 7, 5), (0, 8, 6), (1, 20, 21), (6, 8, 9, 7), (0, 10, 8), (1, 21, 22), (8, 10, 11, 9), (0, 12, 10), (1, 22, 23), (10, 12, 13, 11), (0, 14, 12), (1, 23, 24), (12, 14, 15, 13), (0, 16, 14), (1, 24, 25), (14, 16, 17, 15), (0, 2, 16), (1, 25, 19), (16, 2, 3, 17), (19, 3, 5, 18), (18, 5, 7, 20), (20, 7, 9, 21), (21, 9, 11, 22), (22, 11, 13, 23), (23, 13, 15, 24), (24, 15, 17, 25), (25, 17, 3, 19)])
_uv = me_plane_004.uv_layers.new(name='UVMap')
_uv.uv.foreach_set('vector', [0.1079, 0.04599, 0.1069, 0.04641, 0.1075, 0.04701, 0.2552, 0.03804, 0.2554, 0.0387, 0.2558, 0.03832, 0.1259, 0.04829, 0.1259, 0.04752, 0.1251, 0.04752, 0.1251, 0.04829, 0.1079, 0.04599, 0.1069, 0.04557, 0.1069, 0.04641, 0.2552, 0.03804, 0.2558, 0.03832, 0.2558, 0.03777, 0.1077, 0.04906, 0.1077, 0.04984, 0.1084, 0.04984, 0.1084, 0.04906, 0.1079, 0.04599, 0.1075, 0.04497, 0.1069, 0.04557, 0.2552, 0.03804, 0.2558, 0.03777, 0.2554, 0.03737, 0.1077, 0.04984, 0.1077, 0.05062, 0.1084, 0.05062, 0.1084, 0.04984, 0.1079, 0.04599, 0.1083, 0.04497, 0.1075, 0.04497, 0.2552, 0.03804, 0.2554, 0.03737, 0.2549, 0.03737, 0.1259, 0.05065, 0.1259, 0.04988, 0.1251, 0.04988, 0.1251, 0.05065, 0.1079, 0.04599, 0.1089, 0.04556, 0.1083, 0.04497, 0.2552, 0.03804, 0.2549, 0.03737, 0.2546, 0.03776, 0.1259, 0.04988, 0.1259, 0.04909, 0.1251, 0.04909, 0.1251, 0.04988, 0.1079, 0.04599, 0.1089, 0.04641, 0.1089, 0.04556, 0.2552, 0.03804, 0.2546, 0.03776, 0.2546, 0.03831, 0.1233, 0.05005, 0.1233, 0.04927, 0.1225, 0.04927, 0.1225, 0.05005, 0.1079, 0.04599, 0.1083, 0.04701, 0.1089, 0.04641, 0.2552, 0.03804, 0.2546, 0.03831, 0.2549, 0.0387, 0.1233, 0.04927, 0.1233, 0.04849, 0.1225, 0.04849, 0.1225, 0.04927, 0.1079, 0.04599, 0.1075, 0.04701, 0.1083, 0.04701, 0.2552, 0.03804, 0.2549, 0.0387, 0.2554, 0.0387, 0.1259, 0.04909, 0.1259, 0.04829, 0.1251, 0.04829, 0.1251, 0.04909, 0.1226, 0.04609, 0.1227, 0.04644, 0.1233, 0.04585, 0.1229, 0.0457, 0.1229, 0.0457, 0.1233, 0.04585, 0.1233, 0.045, 0.1229, 0.04515, 0.1229, 0.04515, 0.1233, 0.045, 0.1227, 0.0444, 0.1226, 0.04476, 0.1226, 0.04476, 0.1227, 0.0444, 0.1219, 0.0444, 0.122, 0.04476, 0.122, 0.04476, 0.1219, 0.0444, 0.1213, 0.045, 0.1217, 0.04514, 0.1217, 0.04514, 0.1213, 0.045, 0.1213, 0.04584, 0.1217, 0.04569, 0.1217, 0.04569, 0.1213, 0.04584, 0.1219, 0.04644, 0.122, 0.04608, 0.122, 0.04608, 0.1219, 0.04644, 0.1227, 0.04644, 0.1226, 0.04609])
me_plane_004.materials.append(mat_material)
me_plane_004.use_remesh_fix_poles = True
me_plane_004.use_remesh_preserve_attributes = False
me_plane_004.use_mirror_vertex_groups = False
me_plane_004.update()

# ---- objects
ob_coupe_02_red = bpy.data.objects.new('Coupe_02_Red', me_plane)
ob_wheel_fl = bpy.data.objects.new('Wheel_FL', me_plane_001)
ob_wheel_rl = bpy.data.objects.new('Wheel_RL', me_plane_002)
ob_wheel_fr = bpy.data.objects.new('Wheel_FR', me_plane_003)
ob_wheel_rr = bpy.data.objects.new('Wheel_RR', me_plane_004)

# ---- transforms, parenting, visibility, modifiers, constraints
ob_coupe_02_red.location = (0.0, 0.0, 0.0)
ob_coupe_02_red.lineart.crease_threshold = 0.0
ob_wheel_fl.parent = ob_coupe_02_red
ob_wheel_fl.location = (0.0, 0.0, 0.0)
ob_wheel_fl.lineart.crease_threshold = 0.0
ob_wheel_rl.parent = ob_coupe_02_red
ob_wheel_rl.location = (0.0, 0.0, 0.0)
ob_wheel_rl.lineart.crease_threshold = 0.0
ob_wheel_fr.parent = ob_coupe_02_red
ob_wheel_fr.location = (0.0, 0.0, 0.0)
ob_wheel_fr.lineart.crease_threshold = 0.0
ob_wheel_rr.parent = ob_coupe_02_red
ob_wheel_rr.location = (0.0, 0.0, 0.0)
ob_wheel_rr.lineart.crease_threshold = 0.0

# ---- collection membership
col_collection.objects.link(ob_coupe_02_red)
col_collection.objects.link(ob_wheel_fl)
col_collection.objects.link(ob_wheel_rl)
col_collection.objects.link(ob_wheel_fr)
col_collection.objects.link(ob_wheel_rr)

# ---- scene / render settings (as saved in the file)
scene.frame_start = 1; scene.frame_end = 250; scene.frame_set(1)
scene.render.engine = 'BLENDER_EEVEE_NEXT'
scene.cycles.use_denoising = False
scene.cycles.samples = 128
scene.cycles.sampling_pattern = 'TABULATED_SOBOL'
scene.cycles.use_adaptive_sampling = False
scene.cycles.use_light_tree = False
scene.view_settings.view_transform = 'Filmic'
bpy.context.view_layer.update()

# ---- added for rendering (the .blend has no active camera and no usable light): camera, sun
cam_auto = bpy.data.cameras.new('AutoCamera')
cam_auto.lens = 50.0
cam_auto.sensor_width = 36.0
cam_auto.clip_end = 1000.0
ob_auto_camera = bpy.data.objects.new('AutoCamera', cam_auto)
scene.collection.objects.link(ob_auto_camera)
ob_auto_camera.location = (2.24643, -2.90467, 2.18822)
ob_auto_camera.rotation_euler = (1.09748, -7.21219e-08, 0.694738)
scene.camera = ob_auto_camera
light_auto_sun = bpy.data.lights.new('AutoSun', 'SUN')
light_auto_sun.energy = 3.0
light_auto_sun.angle = 0.0523599
ob_auto_sun = bpy.data.objects.new('AutoSun', light_auto_sun)
scene.collection.objects.link(ob_auto_sun)
ob_auto_sun.rotation_euler = (0.872665, 0.174533, 0.523599)
bpy.context.view_layer.update()
